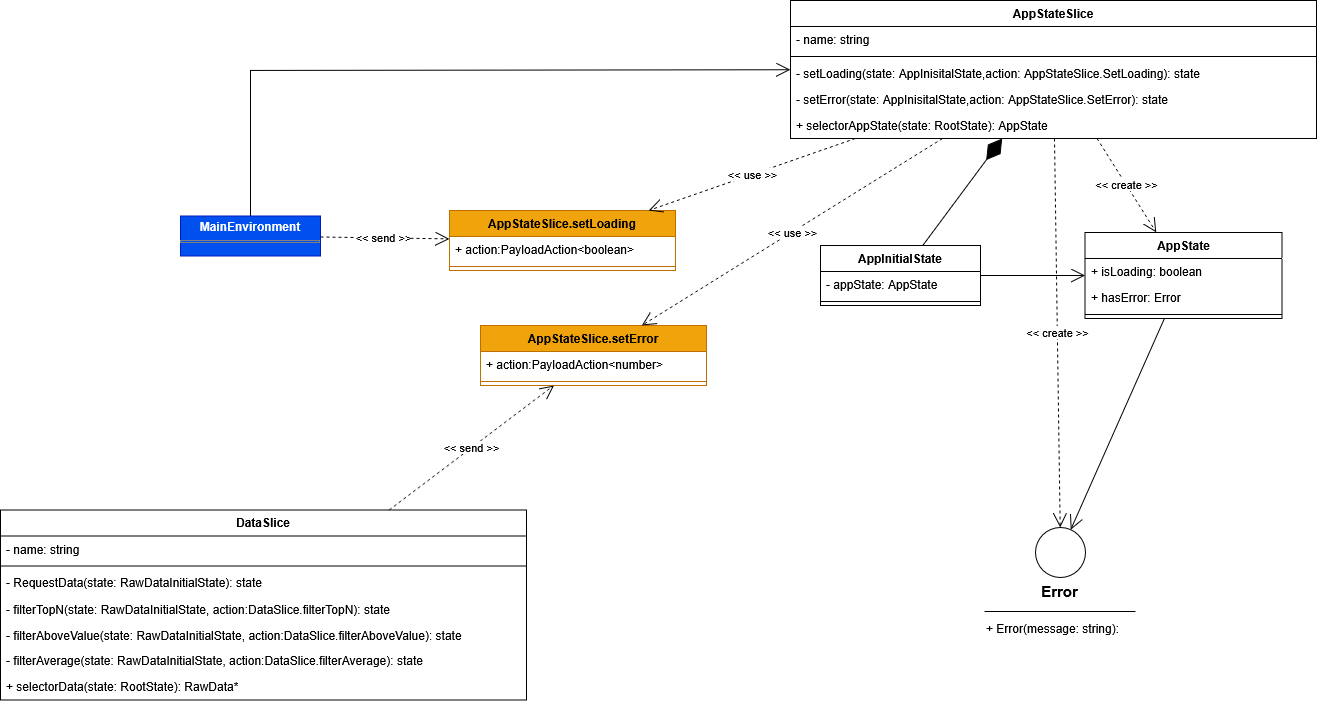

The diagram above was exported from draw.io. Its source (the exported page's mxGraphModel, read from the mxfile embedded in the PNG):
<mxGraphModel dx="6898" dy="4932" grid="1" gridSize="10" guides="1" tooltips="1" connect="1" arrows="1" fold="1" page="1" pageScale="1" pageWidth="827" pageHeight="1169" math="0" shadow="0">
  <root>
    <mxCell id="0" />
    <mxCell id="1" parent="0" />
    <mxCell id="2" value="AppState" style="swimlane;fontStyle=1;align=center;verticalAlign=top;childLayout=stackLayout;horizontal=1;startSize=26;horizontalStack=0;resizeParent=1;resizeParentMax=0;resizeLast=0;collapsible=1;marginBottom=0;whiteSpace=wrap;html=1;" vertex="1" parent="1">
      <mxGeometry x="564.5" y="2582" width="197" height="86" as="geometry" />
    </mxCell>
    <mxCell id="3" value="+ isLoading: boolean" style="text;strokeColor=none;fillColor=none;align=left;verticalAlign=top;spacingLeft=4;spacingRight=4;overflow=hidden;rotatable=0;points=[[0,0.5],[1,0.5]];portConstraint=eastwest;whiteSpace=wrap;html=1;" vertex="1" parent="2">
      <mxGeometry y="26" width="197" height="26" as="geometry" />
    </mxCell>
    <mxCell id="4" value="+ hasError: Error" style="text;strokeColor=none;fillColor=none;align=left;verticalAlign=top;spacingLeft=4;spacingRight=4;overflow=hidden;rotatable=0;points=[[0,0.5],[1,0.5]];portConstraint=eastwest;whiteSpace=wrap;html=1;" vertex="1" parent="2">
      <mxGeometry y="52" width="197" height="26" as="geometry" />
    </mxCell>
    <mxCell id="5" value="" style="line;strokeWidth=1;fillColor=none;align=left;verticalAlign=middle;spacingTop=-1;spacingLeft=3;spacingRight=3;rotatable=0;labelPosition=right;points=[];portConstraint=eastwest;strokeColor=inherit;" vertex="1" parent="2">
      <mxGeometry y="78" width="197" height="8" as="geometry" />
    </mxCell>
    <mxCell id="6" value="AppStateSlice" style="swimlane;fontStyle=1;align=center;verticalAlign=top;childLayout=stackLayout;horizontal=1;startSize=26;horizontalStack=0;resizeParent=1;resizeParentMax=0;resizeLast=0;collapsible=1;marginBottom=0;whiteSpace=wrap;html=1;" vertex="1" parent="1">
      <mxGeometry x="270" y="2350" width="526" height="138" as="geometry" />
    </mxCell>
    <mxCell id="7" value="- name: string" style="text;strokeColor=none;fillColor=none;align=left;verticalAlign=top;spacingLeft=4;spacingRight=4;overflow=hidden;rotatable=0;points=[[0,0.5],[1,0.5]];portConstraint=eastwest;whiteSpace=wrap;html=1;" vertex="1" parent="6">
      <mxGeometry y="26" width="526" height="26" as="geometry" />
    </mxCell>
    <mxCell id="8" value="" style="line;strokeWidth=1;fillColor=none;align=left;verticalAlign=middle;spacingTop=-1;spacingLeft=3;spacingRight=3;rotatable=0;labelPosition=right;points=[];portConstraint=eastwest;strokeColor=inherit;" vertex="1" parent="6">
      <mxGeometry y="52" width="526" height="8" as="geometry" />
    </mxCell>
    <mxCell id="9" value="- setLoading(state: AppInisitalState,action: AppStateSlice.SetLoading): state" style="text;strokeColor=none;fillColor=none;align=left;verticalAlign=top;spacingLeft=4;spacingRight=4;overflow=hidden;rotatable=0;points=[[0,0.5],[1,0.5]];portConstraint=eastwest;whiteSpace=wrap;html=1;" vertex="1" parent="6">
      <mxGeometry y="60" width="526" height="26" as="geometry" />
    </mxCell>
    <mxCell id="10" value="- setError(state: AppInisitalState,action:&amp;nbsp;AppStateSlice.SetError): state" style="text;strokeColor=none;fillColor=none;align=left;verticalAlign=top;spacingLeft=4;spacingRight=4;overflow=hidden;rotatable=0;points=[[0,0.5],[1,0.5]];portConstraint=eastwest;whiteSpace=wrap;html=1;" vertex="1" parent="6">
      <mxGeometry y="86" width="526" height="26" as="geometry" />
    </mxCell>
    <mxCell id="11" value="+ selectorAppState(state: RootState): AppState" style="text;strokeColor=none;fillColor=none;align=left;verticalAlign=top;spacingLeft=4;spacingRight=4;overflow=hidden;rotatable=0;points=[[0,0.5],[1,0.5]];portConstraint=eastwest;whiteSpace=wrap;html=1;" vertex="1" parent="6">
      <mxGeometry y="112" width="526" height="26" as="geometry" />
    </mxCell>
    <mxCell id="12" value="&amp;lt;&amp;lt; create &amp;gt;&amp;gt;" style="endArrow=open;endSize=12;dashed=1;html=1;rounded=0;" edge="1" source="6" target="2" parent="1">
      <mxGeometry width="160" relative="1" as="geometry">
        <mxPoint x="1391" y="2446" as="sourcePoint" />
        <mxPoint x="1527" y="2620" as="targetPoint" />
      </mxGeometry>
    </mxCell>
    <mxCell id="13" value="AppInitialState" style="swimlane;fontStyle=1;align=center;verticalAlign=top;childLayout=stackLayout;horizontal=1;startSize=26;horizontalStack=0;resizeParent=1;resizeParentMax=0;resizeLast=0;collapsible=1;marginBottom=0;whiteSpace=wrap;html=1;" vertex="1" parent="1">
      <mxGeometry x="300" y="2595" width="160" height="60" as="geometry" />
    </mxCell>
    <mxCell id="14" value="&lt;div&gt;- appState: AppState&lt;/div&gt;" style="text;strokeColor=none;fillColor=none;align=left;verticalAlign=top;spacingLeft=4;spacingRight=4;overflow=hidden;rotatable=0;points=[[0,0.5],[1,0.5]];portConstraint=eastwest;whiteSpace=wrap;html=1;" vertex="1" parent="13">
      <mxGeometry y="26" width="160" height="26" as="geometry" />
    </mxCell>
    <mxCell id="15" value="" style="line;strokeWidth=1;fillColor=none;align=left;verticalAlign=middle;spacingTop=-1;spacingLeft=3;spacingRight=3;rotatable=0;labelPosition=right;points=[];portConstraint=eastwest;strokeColor=inherit;" vertex="1" parent="13">
      <mxGeometry y="52" width="160" height="8" as="geometry" />
    </mxCell>
    <mxCell id="16" value="" style="endArrow=diamondThin;endFill=1;endSize=24;html=1;rounded=0;" edge="1" source="13" target="6" parent="1">
      <mxGeometry width="160" relative="1" as="geometry">
        <mxPoint x="1290" y="2667" as="sourcePoint" />
        <mxPoint x="1347" y="2446" as="targetPoint" />
      </mxGeometry>
    </mxCell>
    <mxCell id="17" value="" style="endArrow=open;endFill=1;endSize=12;html=1;rounded=0;" edge="1" source="13" target="2" parent="1">
      <mxGeometry width="160" relative="1" as="geometry">
        <mxPoint x="1305" y="2771" as="sourcePoint" />
        <mxPoint x="1490" y="2763" as="targetPoint" />
      </mxGeometry>
    </mxCell>
    <mxCell id="18" value="" style="ellipse;whiteSpace=wrap;html=1;aspect=fixed;" vertex="1" parent="1">
      <mxGeometry x="515" y="2877" width="50" height="50" as="geometry" />
    </mxCell>
    <mxCell id="19" value="" style="line;strokeWidth=1;fillColor=none;align=left;verticalAlign=middle;spacingTop=-1;spacingLeft=3;spacingRight=3;rotatable=0;labelPosition=right;points=[];portConstraint=eastwest;strokeColor=inherit;" vertex="1" parent="1">
      <mxGeometry x="464" y="2957" width="151" height="8" as="geometry" />
    </mxCell>
    <mxCell id="20" value="&lt;b&gt;&lt;font style=&quot;font-size: 15px;&quot;&gt;Error&lt;/font&gt;&lt;/b&gt;" style="text;html=1;align=center;verticalAlign=middle;resizable=0;points=[];autosize=1;strokeColor=none;fillColor=none;" vertex="1" parent="1">
      <mxGeometry x="509" y="2926" width="60" height="30" as="geometry" />
    </mxCell>
    <mxCell id="21" value="+ Error(message: string):" style="text;strokeColor=none;fillColor=none;align=left;verticalAlign=top;spacingLeft=4;spacingRight=4;overflow=hidden;rotatable=0;points=[[0,0.5],[1,0.5]];portConstraint=eastwest;whiteSpace=wrap;html=1;" vertex="1" parent="1">
      <mxGeometry x="460" y="2965" width="160" height="26" as="geometry" />
    </mxCell>
    <mxCell id="22" value="&amp;lt;&amp;lt; create &amp;gt;&amp;gt;" style="endArrow=open;endSize=12;dashed=1;html=1;rounded=0;" edge="1" source="6" target="18" parent="1">
      <mxGeometry width="160" relative="1" as="geometry">
        <mxPoint x="965.1835480534737" y="2702" as="sourcePoint" />
        <mxPoint x="811" y="2552" as="targetPoint" />
      </mxGeometry>
    </mxCell>
    <mxCell id="23" value="AppStateSlice.setLoading" style="swimlane;fontStyle=1;align=center;verticalAlign=top;childLayout=stackLayout;horizontal=1;startSize=26;horizontalStack=0;resizeParent=1;resizeParentMax=0;resizeLast=0;collapsible=1;marginBottom=0;whiteSpace=wrap;html=1;fillColor=#f0a30a;fontColor=#000000;strokeColor=#BD7000;" vertex="1" parent="1">
      <mxGeometry x="-71" y="2560" width="226" height="60" as="geometry" />
    </mxCell>
    <mxCell id="24" value="+ action:PayloadAction&amp;lt;boolean&amp;gt;" style="text;strokeColor=none;fillColor=none;align=left;verticalAlign=top;spacingLeft=4;spacingRight=4;overflow=hidden;rotatable=0;points=[[0,0.5],[1,0.5]];portConstraint=eastwest;whiteSpace=wrap;html=1;" vertex="1" parent="23">
      <mxGeometry y="26" width="226" height="26" as="geometry" />
    </mxCell>
    <mxCell id="25" value="" style="line;strokeWidth=1;fillColor=none;align=left;verticalAlign=middle;spacingTop=-1;spacingLeft=3;spacingRight=3;rotatable=0;labelPosition=right;points=[];portConstraint=eastwest;strokeColor=inherit;" vertex="1" parent="23">
      <mxGeometry y="52" width="226" height="8" as="geometry" />
    </mxCell>
    <mxCell id="26" value="AppStateSlice.setError" style="swimlane;fontStyle=1;align=center;verticalAlign=top;childLayout=stackLayout;horizontal=1;startSize=26;horizontalStack=0;resizeParent=1;resizeParentMax=0;resizeLast=0;collapsible=1;marginBottom=0;whiteSpace=wrap;html=1;fillColor=#f0a30a;fontColor=#000000;strokeColor=#BD7000;" vertex="1" parent="1">
      <mxGeometry x="-40" y="2675" width="226" height="60" as="geometry" />
    </mxCell>
    <mxCell id="27" value="+ action:PayloadAction&amp;lt;number&amp;gt;" style="text;strokeColor=none;fillColor=none;align=left;verticalAlign=top;spacingLeft=4;spacingRight=4;overflow=hidden;rotatable=0;points=[[0,0.5],[1,0.5]];portConstraint=eastwest;whiteSpace=wrap;html=1;" vertex="1" parent="26">
      <mxGeometry y="26" width="226" height="26" as="geometry" />
    </mxCell>
    <mxCell id="28" value="" style="line;strokeWidth=1;fillColor=none;align=left;verticalAlign=middle;spacingTop=-1;spacingLeft=3;spacingRight=3;rotatable=0;labelPosition=right;points=[];portConstraint=eastwest;strokeColor=inherit;" vertex="1" parent="26">
      <mxGeometry y="52" width="226" height="8" as="geometry" />
    </mxCell>
    <mxCell id="29" value="&amp;lt;&amp;lt; use &amp;gt;&amp;gt;" style="endArrow=open;endSize=12;dashed=1;html=1;rounded=0;" edge="1" source="6" target="23" parent="1">
      <mxGeometry width="160" relative="1" as="geometry">
        <mxPoint x="1087" y="2988" as="sourcePoint" />
        <mxPoint x="922" y="3038" as="targetPoint" />
      </mxGeometry>
    </mxCell>
    <mxCell id="30" value="&amp;lt;&amp;lt; use &amp;gt;&amp;gt;" style="endArrow=open;endSize=12;dashed=1;html=1;rounded=0;" edge="1" source="6" target="26" parent="1">
      <mxGeometry width="160" relative="1" as="geometry">
        <mxPoint x="385" y="2498" as="sourcePoint" />
        <mxPoint x="152" y="2600" as="targetPoint" />
      </mxGeometry>
    </mxCell>
    <mxCell id="31" value="" style="endArrow=open;endFill=1;endSize=12;html=1;rounded=0;" edge="1" source="2" target="18" parent="1">
      <mxGeometry width="160" relative="1" as="geometry">
        <mxPoint x="1354" y="2514" as="sourcePoint" />
        <mxPoint x="1351" y="2814" as="targetPoint" />
      </mxGeometry>
    </mxCell>
    <mxCell id="32" value="&lt;p style=&quot;margin:0px;margin-top:4px;text-align:center;&quot;&gt;&lt;b&gt;MainEnvironment&lt;/b&gt;&lt;/p&gt;&lt;hr size=&quot;1&quot; style=&quot;border-style:solid;&quot;&gt;&lt;div style=&quot;height:2px;&quot;&gt;&lt;br&gt;&lt;/div&gt;" style="verticalAlign=top;align=left;overflow=fill;html=1;whiteSpace=wrap;fillColor=#0050ef;fontColor=#ffffff;strokeColor=#001DBC;" vertex="1" parent="1">
      <mxGeometry x="-340" y="2565.5" width="140" height="40" as="geometry" />
    </mxCell>
    <mxCell id="33" value="&amp;lt;&amp;lt; send &amp;gt;&amp;gt;" style="endArrow=open;endSize=12;dashed=1;html=1;rounded=0;" edge="1" source="32" target="23" parent="1">
      <mxGeometry x="-0.0086" width="160" relative="1" as="geometry">
        <mxPoint x="-183" y="2715" as="sourcePoint" />
        <mxPoint x="-30" y="2715" as="targetPoint" />
        <mxPoint as="offset" />
      </mxGeometry>
    </mxCell>
    <mxCell id="34" value="" style="endArrow=open;endFill=1;endSize=12;html=1;rounded=0;" edge="1" source="32" target="6" parent="1">
      <mxGeometry width="160" relative="1" as="geometry">
        <mxPoint x="654" y="2678" as="sourcePoint" />
        <mxPoint x="560" y="2889" as="targetPoint" />
        <Array as="points">
          <mxPoint x="-270" y="2420" />
        </Array>
      </mxGeometry>
    </mxCell>
    <mxCell id="35" value="DataSlice" style="swimlane;fontStyle=1;align=center;verticalAlign=top;childLayout=stackLayout;horizontal=1;startSize=26;horizontalStack=0;resizeParent=1;resizeParentMax=0;resizeLast=0;collapsible=1;marginBottom=0;whiteSpace=wrap;html=1;" vertex="1" parent="1">
      <mxGeometry x="-520" y="2859.5" width="526" height="190" as="geometry" />
    </mxCell>
    <mxCell id="36" value="- name: string" style="text;strokeColor=none;fillColor=none;align=left;verticalAlign=top;spacingLeft=4;spacingRight=4;overflow=hidden;rotatable=0;points=[[0,0.5],[1,0.5]];portConstraint=eastwest;whiteSpace=wrap;html=1;" vertex="1" parent="35">
      <mxGeometry y="26" width="526" height="26" as="geometry" />
    </mxCell>
    <mxCell id="37" value="" style="line;strokeWidth=1;fillColor=none;align=left;verticalAlign=middle;spacingTop=-1;spacingLeft=3;spacingRight=3;rotatable=0;labelPosition=right;points=[];portConstraint=eastwest;strokeColor=inherit;" vertex="1" parent="35">
      <mxGeometry y="52" width="526" height="8" as="geometry" />
    </mxCell>
    <mxCell id="38" value="- RequestData(state: RawDataInitialState): state" style="text;strokeColor=none;fillColor=none;align=left;verticalAlign=top;spacingLeft=4;spacingRight=4;overflow=hidden;rotatable=0;points=[[0,0.5],[1,0.5]];portConstraint=eastwest;whiteSpace=wrap;html=1;" vertex="1" parent="35">
      <mxGeometry y="60" width="526" height="26" as="geometry" />
    </mxCell>
    <mxCell id="39" value="- filterTopN(state: RawDataInitialState, action:DataSlice.filterTopN): state" style="text;strokeColor=none;fillColor=none;align=left;verticalAlign=top;spacingLeft=4;spacingRight=4;overflow=hidden;rotatable=0;points=[[0,0.5],[1,0.5]];portConstraint=eastwest;whiteSpace=wrap;html=1;" vertex="1" parent="35">
      <mxGeometry y="86" width="526" height="26" as="geometry" />
    </mxCell>
    <mxCell id="40" value="- filterAboveValue(state: RawDataInitialState, action:DataSlice.filterAboveValue): state" style="text;strokeColor=none;fillColor=none;align=left;verticalAlign=top;spacingLeft=4;spacingRight=4;overflow=hidden;rotatable=0;points=[[0,0.5],[1,0.5]];portConstraint=eastwest;whiteSpace=wrap;html=1;" vertex="1" parent="35">
      <mxGeometry y="112" width="526" height="26" as="geometry" />
    </mxCell>
    <mxCell id="41" value="- filterAverage(state: RawDataInitialState, action:DataSlice.filterAverage): state" style="text;strokeColor=none;fillColor=none;align=left;verticalAlign=top;spacingLeft=4;spacingRight=4;overflow=hidden;rotatable=0;points=[[0,0.5],[1,0.5]];portConstraint=eastwest;whiteSpace=wrap;html=1;" vertex="1" parent="35">
      <mxGeometry y="138" width="526" height="26" as="geometry" />
    </mxCell>
    <mxCell id="42" value="+ selectorData(state: RootState): RawData*" style="text;strokeColor=none;fillColor=none;align=left;verticalAlign=top;spacingLeft=4;spacingRight=4;overflow=hidden;rotatable=0;points=[[0,0.5],[1,0.5]];portConstraint=eastwest;whiteSpace=wrap;html=1;" vertex="1" parent="35">
      <mxGeometry y="164" width="526" height="26" as="geometry" />
    </mxCell>
    <mxCell id="43" value="&amp;lt;&amp;lt; send &amp;gt;&amp;gt;" style="endArrow=open;endSize=12;dashed=1;html=1;rounded=0;" edge="1" source="35" target="26" parent="1">
      <mxGeometry width="160" relative="1" as="geometry">
        <mxPoint x="-93" y="2975.5" as="sourcePoint" />
        <mxPoint x="38" y="2759.5" as="targetPoint" />
      </mxGeometry>
    </mxCell>
  </root>
</mxGraphModel>